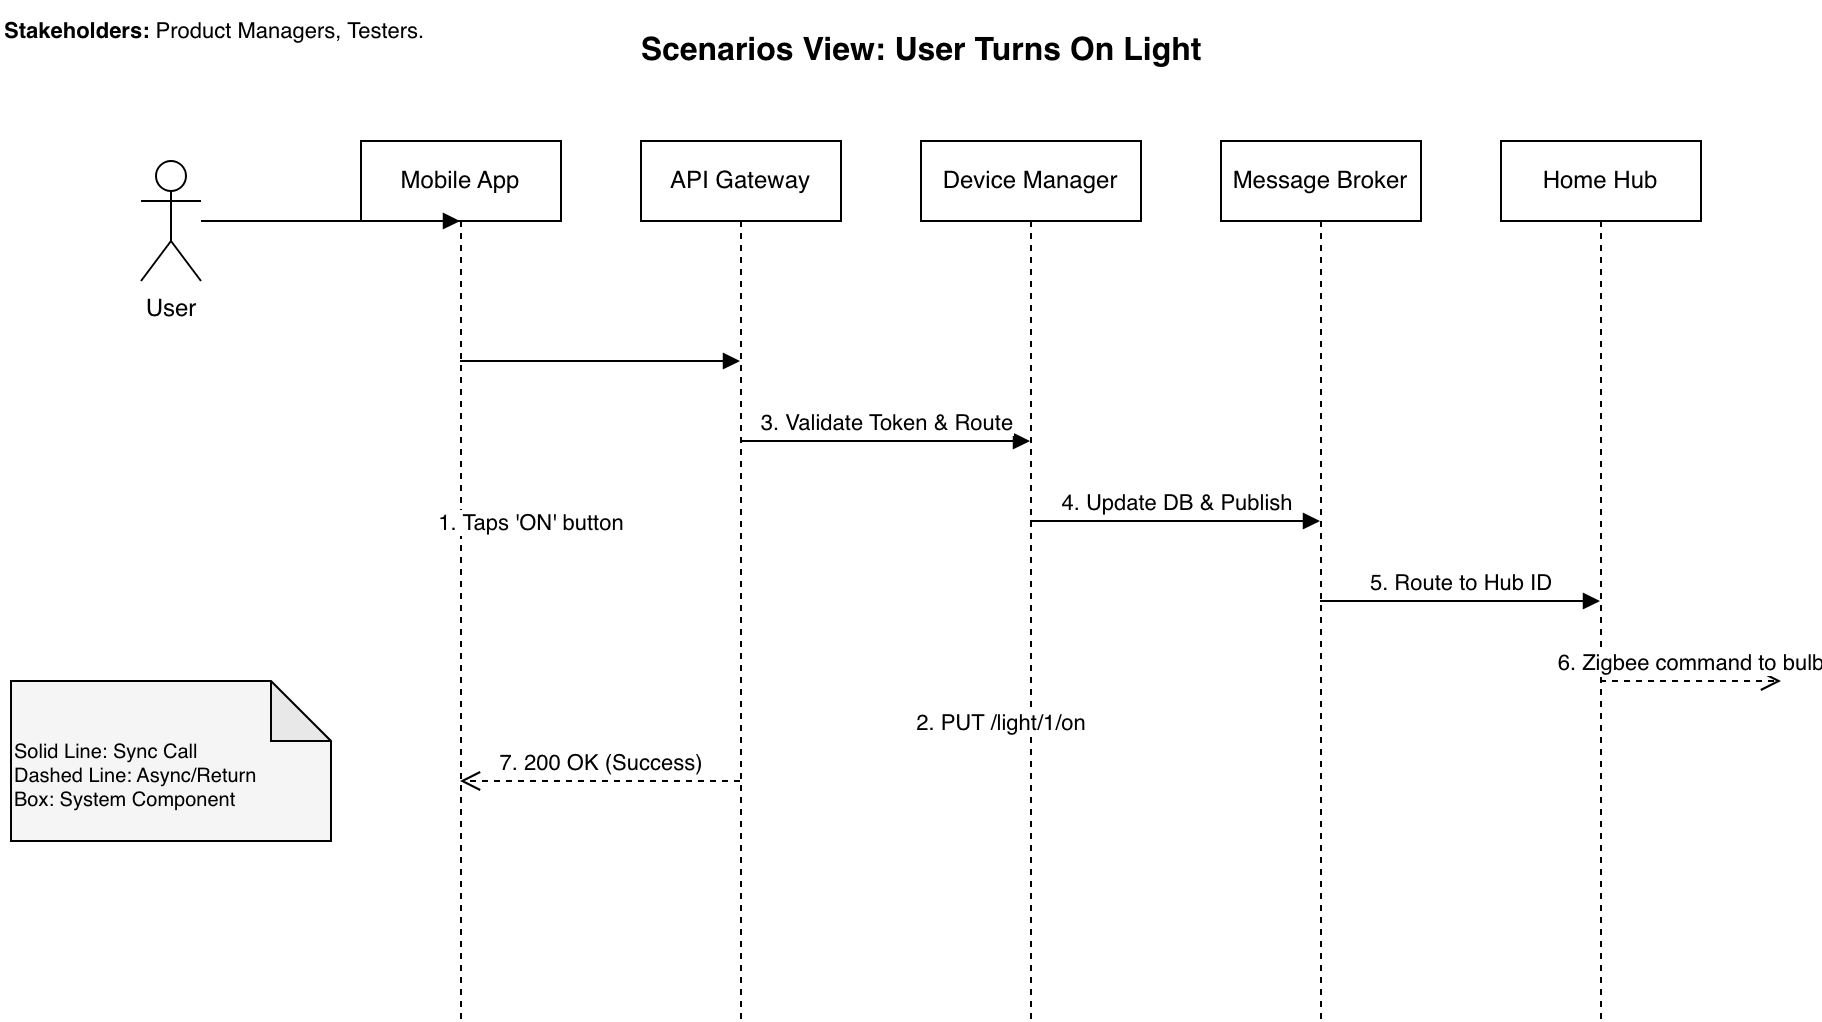

The diagram above was exported from draw.io. Its source (the exported page's mxGraphModel, read from the mxfile embedded in the PNG):
<mxGraphModel dx="1346" dy="644" grid="1" gridSize="10" guides="1" tooltips="1" connect="1" arrows="1" fold="1" page="0" pageScale="1" pageWidth="850" pageHeight="1100" math="0" shadow="0">
  <root>
    <mxCell id="0" />
    <mxCell id="1" parent="0" />
    <mxCell id="title" parent="1" style="text;html=1;align=center;verticalAlign=middle;resizable=0;points=[];autosize=1;strokeColor=none;fillColor=none;" value="&lt;b&gt;&lt;font style=&quot;font-size: 16px;&quot;&gt;Scenarios View: User Turns On Light&lt;/font&gt;&lt;/b&gt;" vertex="1">
      <mxGeometry height="30" width="300" x="270" y="20" as="geometry" />
    </mxCell>
    <mxCell id="meta" parent="1" style="text;html=1;align=left;verticalAlign=middle;resizable=0;points=[];autosize=1;strokeColor=none;fillColor=none;fontSize=11;" value="&lt;b&gt;Stakeholders:&lt;/b&gt; Product Managers, Testers." vertex="1">
      <mxGeometry height="30" width="230" x="-40" y="10" as="geometry" />
    </mxCell>
    <mxCell id="actor" parent="1" style="shape=umlActor;verticalLabelPosition=bottom;verticalAlign=top;html=1;outlineConnect=0;" value="User" vertex="1">
      <mxGeometry height="60" width="30" x="30" y="90" as="geometry" />
    </mxCell>
    <mxCell id="lineApp" parent="1" style="shape=umlLifeline;perimeter=lifelinePerimeter;whiteSpace=wrap;html=1;container=1;collapsible=0;recursiveResize=0;outlineConnect=0;" value="Mobile App" vertex="1">
      <mxGeometry height="440" width="100" x="140" y="80" as="geometry" />
    </mxCell>
    <mxCell id="lineGW" parent="1" style="shape=umlLifeline;perimeter=lifelinePerimeter;whiteSpace=wrap;html=1;container=1;collapsible=0;recursiveResize=0;outlineConnect=0;" value="API Gateway" vertex="1">
      <mxGeometry height="440" width="100" x="280" y="80" as="geometry" />
    </mxCell>
    <mxCell id="lineSvc" parent="1" style="shape=umlLifeline;perimeter=lifelinePerimeter;whiteSpace=wrap;html=1;container=1;collapsible=0;recursiveResize=0;outlineConnect=0;" value="Device Manager" vertex="1">
      <mxGeometry height="440" width="110" x="420" y="80" as="geometry" />
    </mxCell>
    <mxCell id="lineBroker" parent="1" style="shape=umlLifeline;perimeter=lifelinePerimeter;whiteSpace=wrap;html=1;container=1;collapsible=0;recursiveResize=0;outlineConnect=0;" value="Message Broker" vertex="1">
      <mxGeometry height="440" width="100" x="570" y="80" as="geometry" />
    </mxCell>
    <mxCell id="lineHub" parent="1" style="shape=umlLifeline;perimeter=lifelinePerimeter;whiteSpace=wrap;html=1;container=1;collapsible=0;recursiveResize=0;outlineConnect=0;" value="Home Hub" vertex="1">
      <mxGeometry height="440" width="100" x="710" y="80" as="geometry" />
    </mxCell>
    <mxCell id="step1" edge="1" parent="1" source="actor" style="html=1;verticalAlign=bottom;endArrow=block;entryX=0;entryY=0;" target="lineApp" value="1. Taps 'ON' button">
      <mxGeometry relative="1" as="geometry">
        <mxPoint x="100" y="160" as="offset" />
      </mxGeometry>
    </mxCell>
    <mxCell id="step2" edge="1" parent="1" source="lineApp" style="html=1;verticalAlign=bottom;endArrow=block;" target="lineGW" value="2. PUT /light/1/on">
      <mxGeometry relative="1" as="geometry">
        <mxPoint x="200" y="190" as="offset" />
        <Array as="points">
          <mxPoint x="250" y="190" />
        </Array>
      </mxGeometry>
    </mxCell>
    <mxCell id="step3" edge="1" parent="1" source="lineGW" style="html=1;verticalAlign=bottom;endArrow=block;" target="lineSvc" value="3. Validate Token &amp; Route">
      <mxGeometry relative="1" as="geometry">
        <Array as="points">
          <mxPoint x="400" y="230" />
        </Array>
      </mxGeometry>
    </mxCell>
    <mxCell id="step4" edge="1" parent="1" source="lineSvc" style="html=1;verticalAlign=bottom;endArrow=block;" target="lineBroker" value="4. Update DB &amp; Publish">
      <mxGeometry relative="1" as="geometry">
        <Array as="points">
          <mxPoint x="530" y="270" />
        </Array>
      </mxGeometry>
    </mxCell>
    <mxCell id="step5" edge="1" parent="1" source="lineBroker" style="html=1;verticalAlign=bottom;endArrow=block;" target="lineHub" value="5. Route to Hub ID">
      <mxGeometry relative="1" as="geometry">
        <Array as="points">
          <mxPoint x="680" y="310" />
        </Array>
      </mxGeometry>
    </mxCell>
    <mxCell id="step6" edge="1" parent="1" source="lineHub" style="html=1;verticalAlign=bottom;endArrow=open;dashed=1;endSize=8;" value="6. Zigbee command to bulb">
      <mxGeometry relative="1" as="geometry">
        <mxPoint x="850" y="350" as="targetPoint" />
      </mxGeometry>
    </mxCell>
    <mxCell id="step7" edge="1" parent="1" source="lineGW" style="html=1;verticalAlign=bottom;endArrow=open;dashed=1;endSize=8;" target="lineApp" value="7. 200 OK (Success)">
      <mxGeometry relative="1" as="geometry">
        <Array as="points">
          <mxPoint x="250" y="400" />
        </Array>
      </mxGeometry>
    </mxCell>
    <mxCell id="leg" parent="1" style="shape=note;whiteSpace=wrap;html=1;backgroundOutline=1;darkOpacity=0.05;fillColor=#f5f5f5;align=left;fontSize=10;" value="&lt;br&gt;Solid Line: Sync Call&lt;br&gt;Dashed Line: Async/Return&lt;br&gt;Box: System Component" vertex="1">
      <mxGeometry height="80" width="160" x="-35" y="350" as="geometry" />
    </mxCell>
  </root>
</mxGraphModel>